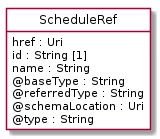

The diagram above was rendered by PlantUML. Its source (embedded in the PNG):
@startuml
hide circle
hide methods
hide stereotype
show <<Enumeration>> stereotype
skinparam class {
   BackgroundColor<<Enumeration>> #E6F5F7
   BackgroundColor<<Ref>> #FFFFE0
   BackgroundColor<<Pivot>> #FFFFFFF
   BackgroundColor<<SimpleType>> #E2F0DA
   BackgroundColor #FCF2E3
}

class ScheduleRef <<Pivot>> {
    href : Uri
    id : String [1]
    name : String
    @baseType : String
    @referredType : String
    @schemaLocation : Uri
    @type : String
}


@enduml